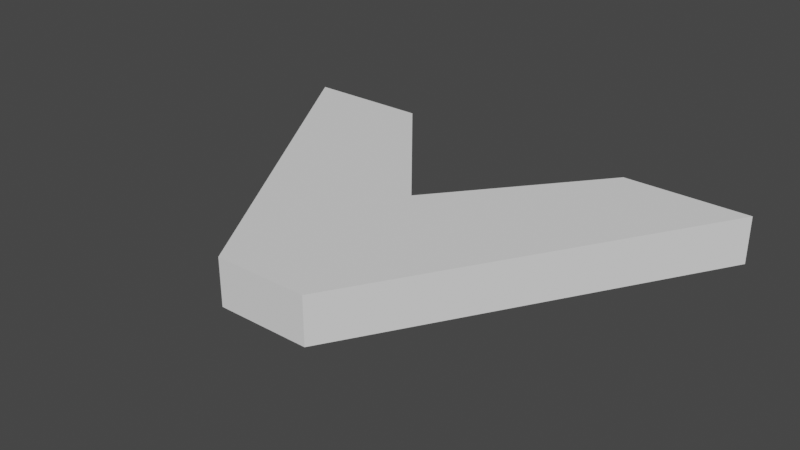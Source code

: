 # Source: Arrow.blend  (saved by Blender 2.93.21; exported with 4.5.12 LTS)
import bpy
from mathutils import Matrix  # noqa: F401  (used for matrix-valued properties, if any)

bpy.ops.wm.read_factory_settings(use_empty=True)
scene = bpy.context.scene
scene.name = 'Scene'

# ---- collections
col_collection = bpy.data.collections.new('Collection'); scene.collection.children.link(col_collection)

# ---- world
world_world = bpy.data.worlds.new('World'); scene.world = world_world
world_world.use_nodes = True; world_world.node_tree.nodes.clear()
_N = world_world.node_tree.nodes; _L = world_world.node_tree.links
n0 = _N.new('ShaderNodeOutputWorld'); n0.name = 'World Output'; n0.location = (300, 300)
n1 = _N.new('ShaderNodeBackground'); n1.name = 'Background'; n1.location = (10, 300)
n1.inputs[0].default_value = (0.05088, 0.05088, 0.05088, 1.0)
_L.new(n1.outputs[0], n0.inputs[0])
n0.is_active_output = True
world_world.color = (0.05088, 0.05088, 0.05088)
world_world.use_sun_shadow = False
world_world.sun_shadow_jitter_overblur = 0.0

# ---- meshes
me_plane = bpy.data.meshes.new('Plane')
me_plane.from_pydata([(-0.5, -1.0, 0.0), (0.5, -1.0, 0.0), (-2.691, 2.664, 0.0), (2.691, 2.664, 0.0), (0.0, -1.0, 0.0), (0.0, 1.0, 0.0), (0.0, 1.002, 0.0), (-1.346, 2.664, 0.0), (1.346, 2.664, 0.0), (-1.346, 2.664, 0.5), (-2.691, 2.664, 0.5), (-0.5, -1.0, 0.5), (1.346, 2.664, 0.5), (0.0, 1.002, 0.5), (0.0, -1.0, 0.5), (0.5, -1.0, 0.5), (2.691, 2.664, 0.5)], [(5, 6), (4, 5)], [(8, 3, 1), (4, 8, 1), (6, 8, 4), (7, 0, 2), (0, 7, 4), (7, 6, 4), (12, 15, 16), (14, 15, 12), (13, 14, 12), (9, 10, 11), (11, 14, 9), (9, 14, 13), (6, 7, 9, 13), (8, 6, 13, 12), (4, 14, 11, 0), (2, 10, 9, 7), (3, 8, 12, 16), (1, 3, 16, 15), (4, 1, 15, 14), (0, 11, 10, 2)])
_uv = me_plane.uv_layers.new(name='UVMap')
_uv.uv.foreach_set('vector', [0.0, 0.0, 0.0, 0.0, 0.0, 0.0, 0.0, 0.0, 0.0, 0.0, 0.0, 0.0, 0.0, 0.0, 0.0, 0.0, 0.0, 0.0, 0.0, 0.0, 0.0, 0.0, 0.0, 0.0, 0.0, 0.0, 0.0, 0.0, 0.0, 0.0, 0.0, 0.0, 0.0, 0.0, 0.0, 0.0, 0.0, 0.0, 0.0, 0.0, 0.0, 0.0, 0.0, 0.0, 0.0, 0.0, 0.0, 0.0, 0.0, 0.0, 0.0, 0.0, 0.0, 0.0, 0.0, 0.0, 0.0, 0.0, 0.0, 0.0, 0.0, 0.0, 0.0, 0.0, 0.0, 0.0, 0.0, 0.0, 0.0, 0.0, 0.0, 0.0, 0.0, 0.0, 0.0, 0.0, 0.0, 0.0, 0.0, 0.0, 0.0, 0.0, 0.0, 0.0, 0.0, 0.0, 0.0, 0.0, 0.0, 0.0, 0.0, 0.0, 0.0, 0.0, 0.0, 0.0, 0.0, 0.0, 0.0, 0.0, 0.0, 0.0, 0.0, 0.0, 0.0, 0.0, 0.0, 0.0, 0.0, 0.0, 0.0, 0.0, 0.0, 0.0, 0.0, 0.0, 0.0, 0.0, 0.0, 0.0, 0.0, 0.0, 0.0, 0.0, 0.0, 0.0, 0.0, 0.0, 0.0, 0.0, 0.0, 0.0, 0.0, 0.0, 0.0, 0.0])
me_plane.use_remesh_fix_poles = True
me_plane.use_remesh_preserve_attributes = False
me_plane.update()

# ---- objects
ob_plane = bpy.data.objects.new('Plane', me_plane)

# ---- transforms, parenting, visibility, modifiers, constraints
ob_plane.location = (0.0, 0.0, 0.0)

# ---- collection membership
col_collection.objects.link(ob_plane)

# ---- scene / render settings (as saved in the file)
scene.frame_start = 1; scene.frame_end = 250; scene.frame_set(1)
scene.render.engine = 'BLENDER_EEVEE_NEXT'
scene.cycles.use_denoising = False
scene.cycles.samples = 128
scene.cycles.sampling_pattern = 'TABULATED_SOBOL'
scene.cycles.use_adaptive_sampling = False
scene.cycles.use_light_tree = False
scene.view_settings.view_transform = 'Filmic'
bpy.context.view_layer.update()

# ---- added for rendering (the .blend has no active camera and no usable light): camera, sun
cam_auto = bpy.data.cameras.new('AutoCamera')
cam_auto.lens = 50.0
cam_auto.sensor_width = 36.0
cam_auto.clip_end = 1000.0
ob_auto_camera = bpy.data.objects.new('AutoCamera', cam_auto)
scene.collection.objects.link(ob_auto_camera)
ob_auto_camera.location = (6.04182, -6.41836, 5.08346)
ob_auto_camera.rotation_euler = (1.09748, -7.21219e-08, 0.694738)
scene.camera = ob_auto_camera
light_auto_sun = bpy.data.lights.new('AutoSun', 'SUN')
light_auto_sun.energy = 3.0
light_auto_sun.angle = 0.0523599
ob_auto_sun = bpy.data.objects.new('AutoSun', light_auto_sun)
scene.collection.objects.link(ob_auto_sun)
ob_auto_sun.rotation_euler = (0.872665, 0.174533, 0.523599)
bpy.context.view_layer.update()
